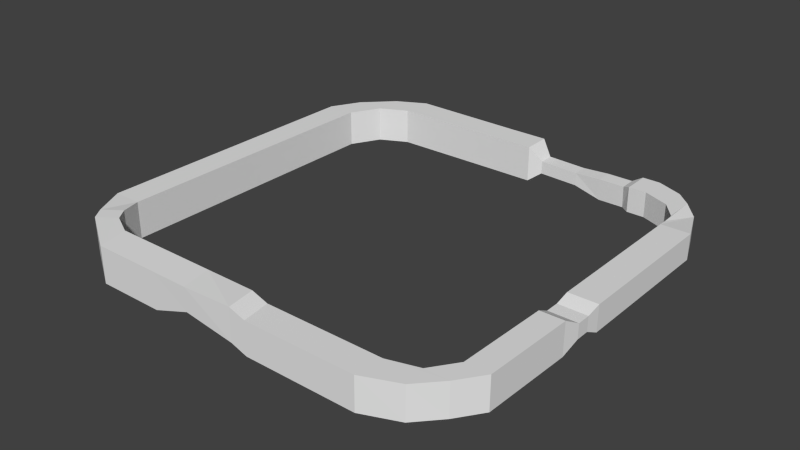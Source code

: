# Source: BasicTrackNav.blend  (saved by Blender 2.68.0; exported with 4.5.12 LTS)
import bpy
from mathutils import Matrix  # noqa: F401  (used for matrix-valued properties, if any)

bpy.ops.wm.read_factory_settings(use_empty=True)
scene = bpy.context.scene
scene.name = 'Scene'

# ---- collections
col_collection_1 = bpy.data.collections.new('Collection 1'); scene.collection.children.link(col_collection_1)

# ---- materials (node trees are filled in below, after node groups)
mat_nav_space = bpy.data.materials.new('Nav Space')
mat_nav_space.alpha_threshold = 0.0
mat_nav_space.use_transparent_shadow = False
mat_nav_space.roughness = 0.5
mat_nav_space.line_color = (0.0, 0.0, 0.0, 1.0)

# ---- material node trees

# ---- world
world_world = bpy.data.worlds.new('World'); scene.world = world_world
world_world.color = (0.05088, 0.05088, 0.05088)
world_world.use_sun_shadow = False
world_world.sun_shadow_jitter_overblur = 0.0
world_world.cycles.sampling_method = 'MANUAL'
world_world.cycles.sample_map_resolution = 256

# ---- meshes
me_cube_001 = bpy.data.meshes.new('Cube.001')
me_cube_001.from_pydata([(-1.0, -17.87, -1.0), (-1.0, 1.0, -1.0), (1.0, 1.0, -1.0), (1.0, -17.87, -1.0), (-1.0, -17.87, 1.539), (-1.0, 1.0, 1.539), (1.0, 1.0, 1.539), (1.0, -17.87, 1.539), (-1.0, 2.053, -1.0), (1.0, 2.053, -1.0), (-1.0, 2.053, 1.539), (1.0, 2.053, 1.539), (0.09072, 4.095, -1.0), (2.091, 4.095, -1.0), (0.09072, 4.095, 1.539), (2.091, 4.095, 1.539), (2.082, 6.07, -1.0), (2.082, 6.07, 1.539), (4.017, 5.059, 1.539), (4.138, 7.16, -1.0), (4.017, 5.06, -1.0), (4.138, 7.16, 1.539), (4.017, 5.06, 1.539), (12.03, 7.047, -1.0), (12.07, 5.108, -1.0), (12.03, 7.047, 1.539), (12.07, 5.108, 1.539), (14.9, 7.047, -1.0), (14.94, 5.108, -1.0), (14.9, 7.047, 1.539), (14.94, 5.108, 1.539), (15.76, 6.734, -0.37), (15.78, 5.537, -0.37), (15.76, 6.625, 0.5393), (15.78, 5.537, 0.5393), (18.52, 6.724, -0.4491), (18.55, 5.528, -0.4491), (18.52, 6.615, 0.4603), (18.55, 5.528, 0.4603), (20.4, 6.596, -0.9921), (20.43, 5.583, -0.9922), (20.4, 6.657, 0.5594), (20.43, 5.481, 0.5594), (22.23, 6.596, -0.9921), (22.25, 5.583, -0.9922), (22.23, 6.657, 0.5594), (22.25, 5.481, 0.5594), (22.81, 7.01, -0.9323), (22.83, 5.14, -0.975), (22.81, 7.05, 0.8366), (22.83, 5.129, 0.8287), (24.06, 7.01, -0.9323), (24.08, 5.14, -0.975), (24.06, 7.05, 0.8366), (24.08, 5.129, 0.8287), (25.89, 6.258, -0.9323), (25.92, 4.388, -0.975), (25.89, 6.298, 0.8366), (25.92, 4.377, 0.8287), (26.92, 5.292, -0.9323), (26.95, 3.106, -0.975), (26.92, 5.332, 0.8366), (26.95, 3.094, 0.8287), (27.97, 4.17, -1.121), (27.11, 1.983, -0.8487), (27.97, 4.209, 0.6482), (27.11, 1.972, 0.955), (29.18, 1.224, -0.7284), (27.16, 1.267, -0.7711), (29.18, 1.264, 1.04), (27.16, 1.255, 1.033), (29.18, -9.383, -0.7284), (27.16, -9.341, -0.7711), (29.18, -9.344, 1.04), (27.16, -9.352, 1.033), (29.1, -10.28, -0.2857), (27.11, -10.27, -0.3042), (29.1, -10.27, 0.7163), (27.11, -10.27, 0.7129), (29.1, -11.23, -0.2857), (27.11, -11.21, -0.3042), (29.1, -11.22, 0.7163), (27.11, -11.22, 0.7129), (28.93, -12.37, -0.893), (27.28, -12.34, -0.9343), (28.93, -12.34, 1.337), (27.28, -12.35, 1.329), (28.78, -18.74, -0.893), (27.13, -18.72, -0.9343), (28.78, -18.72, 1.337), (27.13, -18.72, 1.329), (27.6, -20.42, -0.893), (25.95, -20.4, -0.9343), (27.6, -20.4, 1.337), (25.95, -20.4, 1.329), (26.15, -22.0, -0.893), (23.91, -20.99, -0.9343), (26.15, -21.97, 1.337), (23.91, -21.0, 1.329), (23.76, -22.98, -0.893), (23.45, -20.99, -0.9343), (23.76, -22.96, 1.337), (23.45, -21.0, 1.329), (16.12, -22.98, -0.893), (15.81, -20.99, -0.9343), (16.12, -22.96, 1.337), (15.81, -21.0, 1.329), (15.0, -22.98, -0.5068), (14.69, -20.99, -0.5481), (15.0, -22.96, 1.723), (14.69, -21.0, 1.716), (11.46, -22.98, 0.007692), (11.14, -20.99, 0.007796), (11.46, -23.0, 1.623), (11.14, -21.0, 1.716), (8.771, -22.98, -0.9083), (8.459, -20.99, -0.9082), (8.771, -23.0, 1.623), (8.459, -21.0, 1.716), (4.119, -22.98, -0.9083), (3.807, -20.99, -0.9082), (4.119, -23.0, 1.623), (3.807, -21.0, 1.716), (0.8266, -20.93, -0.9083), (2.207, -20.18, -0.9082), (0.8266, -20.95, 1.623), (2.207, -20.19, 1.716), (0.2314, -20.09, -0.9083), (1.612, -19.34, -0.9082), (0.2314, -20.11, 1.623), (1.612, -19.35, 1.716)], [], [(4, 5, 1, 0), (5, 6, 11, 10), (6, 7, 3, 2), (7, 4, 0, 3), (0, 1, 2, 3), (7, 6, 5, 4), (11, 9, 13, 15), (1, 5, 10, 8), (6, 2, 9, 11), (2, 1, 8, 9), (9, 8, 12, 13), (8, 10, 14, 12), (10, 11, 15, 14), (17, 18, 22, 21), (12, 14, 17, 16), (14, 15, 18, 17), (19, 21, 25, 23), (16, 17, 21, 19), (24, 23, 27, 28), (21, 22, 26, 25), (22, 20, 24, 26), (20, 19, 23, 24), (28, 27, 31, 32), (23, 25, 29, 27), (25, 26, 30, 29), (26, 24, 28, 30), (34, 32, 36, 38), (27, 29, 33, 31), (29, 30, 34, 33), (30, 28, 32, 34), (37, 38, 42, 41), (32, 31, 35, 36), (31, 33, 37, 35), (33, 34, 38, 37), (41, 42, 46, 45), (38, 36, 40, 42), (36, 35, 39, 40), (35, 37, 41, 39), (42, 40, 44, 46), (40, 39, 43, 44), (39, 41, 45, 43), (50, 48, 52, 54), (54, 52, 56, 58), (48, 47, 51, 52), (47, 49, 53, 51), (49, 50, 54, 53), (57, 58, 62, 61), (52, 51, 55, 56), (51, 53, 57, 55), (53, 54, 58, 57), (59, 61, 65, 63), (58, 56, 60, 62), (56, 55, 59, 60), (55, 57, 61, 59), (64, 63, 67, 68), (61, 62, 66, 65), (62, 60, 64, 66), (60, 59, 63, 64), (68, 67, 71, 72), (63, 65, 69, 67), (65, 66, 70, 69), (66, 64, 68, 70), (74, 72, 76, 78), (67, 69, 73, 71), (69, 70, 74, 73), (70, 68, 72, 74), (77, 78, 82, 81), (72, 71, 75, 76), (71, 73, 77, 75), (73, 74, 78, 77), (81, 82, 86, 85), (78, 76, 80, 82), (76, 75, 79, 80), (75, 77, 81, 79), (83, 85, 89, 87), (82, 80, 84, 86), (80, 79, 83, 84), (79, 81, 85, 83), (88, 87, 91, 92), (85, 86, 90, 89), (86, 84, 88, 90), (84, 83, 87, 88), (94, 92, 96, 98), (87, 89, 93, 91), (89, 90, 94, 93), (90, 88, 92, 94), (98, 96, 100, 102), (92, 91, 95, 96), (91, 93, 97, 95), (93, 94, 98, 97), (101, 102, 106, 105), (96, 95, 99, 100), (95, 97, 101, 99), (97, 98, 102, 101), (103, 105, 109, 107), (102, 100, 104, 106), (100, 99, 103, 104), (99, 101, 105, 103), (108, 107, 111, 112), (105, 106, 110, 109), (106, 104, 108, 110), (104, 103, 107, 108), (112, 111, 115, 116), (107, 109, 113, 111), (109, 110, 114, 113), (110, 108, 112, 114), (118, 116, 120, 122), (111, 113, 117, 115), (113, 114, 118, 117), (114, 112, 116, 118), (121, 122, 126, 125), (116, 115, 119, 120), (115, 117, 121, 119), (117, 118, 122, 121), (125, 126, 130, 129), (122, 120, 124, 126), (120, 119, 123, 124), (119, 121, 125, 123), (129, 130, 128, 127), (126, 124, 128, 130), (124, 123, 127, 128), (123, 125, 129, 127), (7, 4, 129, 130), (4, 0, 127, 129), (3, 7, 130, 128), (3, 128, 127, 0), (1, 2, 6, 5), (8, 9, 11, 10), (12, 13, 15, 14), (19, 20, 22, 21), (23, 24, 26, 25), (27, 28, 30, 29), (31, 32, 34, 33), (35, 36, 38, 37), (39, 40, 42, 41), (47, 48, 50, 49), (51, 52, 54, 53), (55, 56, 58, 57), (59, 60, 62, 61), (63, 64, 66, 65), (67, 68, 70, 69), (71, 72, 74, 73), (75, 76, 78, 77), (79, 80, 82, 81), (83, 84, 86, 85), (87, 88, 90, 89), (91, 92, 94, 93), (95, 96, 98, 97), (99, 100, 102, 101), (103, 104, 106, 105), (107, 108, 110, 109), (111, 112, 114, 113), (115, 116, 118, 117), (119, 120, 122, 121), (123, 124, 126, 125), (45, 46, 44, 43), (45, 49, 47, 43), (46, 50, 49, 45), (44, 48, 50, 46), (43, 47, 48, 44), (16, 17, 18, 20), (13, 20, 18, 15), (19, 20, 16), (12, 16, 20, 13)])
me_cube_001.materials.append(mat_nav_space)
me_cube_001.use_remesh_preserve_volume = False
me_cube_001.use_remesh_preserve_attributes = False
me_cube_001.use_mirror_vertex_groups = False
me_cube_001.update()

# ---- objects
ob_cube = bpy.data.objects.new('Cube', me_cube_001)

# ---- transforms, parenting, visibility, modifiers, constraints
ob_cube.location = (0.0, 0.0, 1.338)
ob_cube.lineart.crease_threshold = 0.0

# ---- collection membership
col_collection_1.objects.link(ob_cube)

# ---- scene / render settings (as saved in the file)
scene.frame_start = 1; scene.frame_end = 250; scene.frame_set(1)
scene.render.engine = 'BLENDER_EEVEE_NEXT'
scene.render.image_settings.color_mode = 'RGB'
scene.render.image_settings.compression = 90
scene.render.resolution_percentage = 50
scene.render.dither_intensity = 0.0
scene.cycles.use_denoising = False
scene.cycles.samples = 10
scene.cycles.sampling_pattern = 'TABULATED_SOBOL'
scene.cycles.light_sampling_threshold = 0.0
scene.cycles.use_adaptive_sampling = False
scene.cycles.use_light_tree = False
scene.cycles.blur_glossy = 0.0
scene.cycles.volume_bounces = 1
scene.cycles.pixel_filter_type = 'GAUSSIAN'
scene.cycles.sample_clamp_indirect = 0.0
scene.view_settings.view_transform = 'Standard'
bpy.context.view_layer.update()

# ---- added for rendering (the .blend has no active camera and no usable light): camera, sun
cam_auto = bpy.data.cameras.new('AutoCamera')
cam_auto.lens = 50.0
cam_auto.sensor_width = 36.0
cam_auto.clip_end = 1000.0
ob_auto_camera = bpy.data.objects.new('AutoCamera', cam_auto)
scene.collection.objects.link(ob_auto_camera)
ob_auto_camera.location = (53.6502, -55.3953, 33.2895)
ob_auto_camera.rotation_euler = (1.09748, -7.21219e-08, 0.694738)
scene.camera = ob_auto_camera
light_auto_sun = bpy.data.lights.new('AutoSun', 'SUN')
light_auto_sun.energy = 3.0
light_auto_sun.angle = 0.0523599
ob_auto_sun = bpy.data.objects.new('AutoSun', light_auto_sun)
scene.collection.objects.link(ob_auto_sun)
ob_auto_sun.rotation_euler = (0.872665, 0.174533, 0.523599)
bpy.context.view_layer.update()
